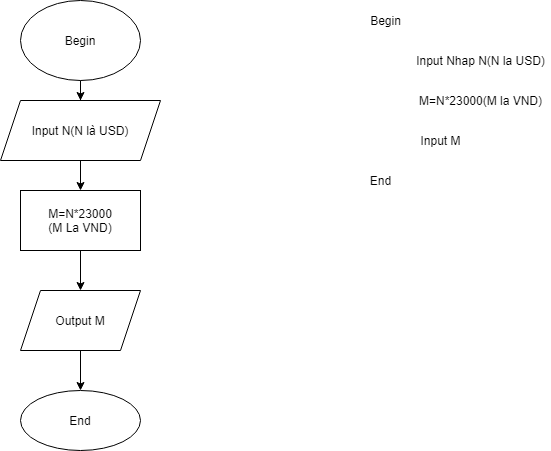

The diagram above was exported from draw.io. Its source (the exported page's mxGraphModel, read from the mxfile embedded in the PNG):
<mxGraphModel dx="1038" dy="580" grid="1" gridSize="10" guides="1" tooltips="1" connect="1" arrows="1" fold="1" page="1" pageScale="1" pageWidth="827" pageHeight="1169" math="0" shadow="0">
  <root>
    <mxCell id="WIyWlLk6GJQsqaUBKTNV-0" />
    <mxCell id="WIyWlLk6GJQsqaUBKTNV-1" parent="WIyWlLk6GJQsqaUBKTNV-0" />
    <mxCell id="tYn2XVr7VDDasA9mBN3W-0" style="edgeStyle=orthogonalEdgeStyle;rounded=0;orthogonalLoop=1;jettySize=auto;html=1;entryX=0.5;entryY=0;entryDx=0;entryDy=0;" edge="1" parent="WIyWlLk6GJQsqaUBKTNV-1">
      <mxGeometry relative="1" as="geometry">
        <mxPoint x="240" y="140" as="sourcePoint" />
        <mxPoint x="240" y="140" as="targetPoint" />
      </mxGeometry>
    </mxCell>
    <mxCell id="tYn2XVr7VDDasA9mBN3W-5" style="edgeStyle=orthogonalEdgeStyle;rounded=0;orthogonalLoop=1;jettySize=auto;html=1;exitX=0.5;exitY=1;exitDx=0;exitDy=0;" edge="1" parent="WIyWlLk6GJQsqaUBKTNV-1" source="tYn2XVr7VDDasA9mBN3W-1" target="tYn2XVr7VDDasA9mBN3W-2">
      <mxGeometry relative="1" as="geometry" />
    </mxCell>
    <mxCell id="tYn2XVr7VDDasA9mBN3W-1" value="Begin" style="ellipse;whiteSpace=wrap;html=1;" vertex="1" parent="WIyWlLk6GJQsqaUBKTNV-1">
      <mxGeometry x="70" y="10" width="120" height="80" as="geometry" />
    </mxCell>
    <mxCell id="tYn2XVr7VDDasA9mBN3W-6" style="edgeStyle=orthogonalEdgeStyle;rounded=0;orthogonalLoop=1;jettySize=auto;html=1;entryX=0.5;entryY=0;entryDx=0;entryDy=0;" edge="1" parent="WIyWlLk6GJQsqaUBKTNV-1" source="tYn2XVr7VDDasA9mBN3W-2" target="tYn2XVr7VDDasA9mBN3W-3">
      <mxGeometry relative="1" as="geometry" />
    </mxCell>
    <mxCell id="tYn2XVr7VDDasA9mBN3W-2" value="Input N(N là USD)" style="shape=parallelogram;perimeter=parallelogramPerimeter;whiteSpace=wrap;html=1;fixedSize=1;" vertex="1" parent="WIyWlLk6GJQsqaUBKTNV-1">
      <mxGeometry x="50" y="110" width="160" height="60" as="geometry" />
    </mxCell>
    <mxCell id="tYn2XVr7VDDasA9mBN3W-8" style="edgeStyle=orthogonalEdgeStyle;rounded=0;orthogonalLoop=1;jettySize=auto;html=1;entryX=0.5;entryY=0;entryDx=0;entryDy=0;" edge="1" parent="WIyWlLk6GJQsqaUBKTNV-1" source="tYn2XVr7VDDasA9mBN3W-3" target="tYn2XVr7VDDasA9mBN3W-4">
      <mxGeometry relative="1" as="geometry" />
    </mxCell>
    <mxCell id="tYn2XVr7VDDasA9mBN3W-3" value="M=N*23000&lt;br&gt;(M La VND)" style="rounded=0;whiteSpace=wrap;html=1;" vertex="1" parent="WIyWlLk6GJQsqaUBKTNV-1">
      <mxGeometry x="70" y="200" width="120" height="60" as="geometry" />
    </mxCell>
    <mxCell id="tYn2XVr7VDDasA9mBN3W-10" style="edgeStyle=orthogonalEdgeStyle;rounded=0;orthogonalLoop=1;jettySize=auto;html=1;entryX=0.5;entryY=0;entryDx=0;entryDy=0;" edge="1" parent="WIyWlLk6GJQsqaUBKTNV-1" source="tYn2XVr7VDDasA9mBN3W-4" target="tYn2XVr7VDDasA9mBN3W-9">
      <mxGeometry relative="1" as="geometry" />
    </mxCell>
    <mxCell id="tYn2XVr7VDDasA9mBN3W-4" value="Output M" style="shape=parallelogram;perimeter=parallelogramPerimeter;whiteSpace=wrap;html=1;fixedSize=1;" vertex="1" parent="WIyWlLk6GJQsqaUBKTNV-1">
      <mxGeometry x="70" y="300" width="120" height="60" as="geometry" />
    </mxCell>
    <mxCell id="tYn2XVr7VDDasA9mBN3W-9" value="End" style="ellipse;whiteSpace=wrap;html=1;" vertex="1" parent="WIyWlLk6GJQsqaUBKTNV-1">
      <mxGeometry x="70" y="400" width="120" height="60" as="geometry" />
    </mxCell>
    <mxCell id="tYn2XVr7VDDasA9mBN3W-13" value="Begin&lt;br&gt;" style="text;html=1;resizable=0;autosize=1;align=center;verticalAlign=middle;points=[];fillColor=none;strokeColor=none;rounded=0;" vertex="1" parent="WIyWlLk6GJQsqaUBKTNV-1">
      <mxGeometry x="410" y="20" width="50" height="20" as="geometry" />
    </mxCell>
    <mxCell id="tYn2XVr7VDDasA9mBN3W-14" value="Input Nhap N(N la USD)" style="text;html=1;resizable=0;autosize=1;align=center;verticalAlign=middle;points=[];fillColor=none;strokeColor=none;rounded=0;" vertex="1" parent="WIyWlLk6GJQsqaUBKTNV-1">
      <mxGeometry x="460" y="60" width="140" height="20" as="geometry" />
    </mxCell>
    <mxCell id="tYn2XVr7VDDasA9mBN3W-15" value="M=N*23000(M la VND)&lt;br&gt;" style="text;html=1;resizable=0;autosize=1;align=center;verticalAlign=middle;points=[];fillColor=none;strokeColor=none;rounded=0;" vertex="1" parent="WIyWlLk6GJQsqaUBKTNV-1">
      <mxGeometry x="460" y="100" width="140" height="20" as="geometry" />
    </mxCell>
    <mxCell id="tYn2XVr7VDDasA9mBN3W-16" value="Input M" style="text;html=1;resizable=0;autosize=1;align=center;verticalAlign=middle;points=[];fillColor=none;strokeColor=none;rounded=0;" vertex="1" parent="WIyWlLk6GJQsqaUBKTNV-1">
      <mxGeometry x="460" y="140" width="60" height="20" as="geometry" />
    </mxCell>
    <mxCell id="tYn2XVr7VDDasA9mBN3W-17" value="End" style="text;html=1;resizable=0;autosize=1;align=center;verticalAlign=middle;points=[];fillColor=none;strokeColor=none;rounded=0;" vertex="1" parent="WIyWlLk6GJQsqaUBKTNV-1">
      <mxGeometry x="410" y="180" width="40" height="20" as="geometry" />
    </mxCell>
  </root>
</mxGraphModel>